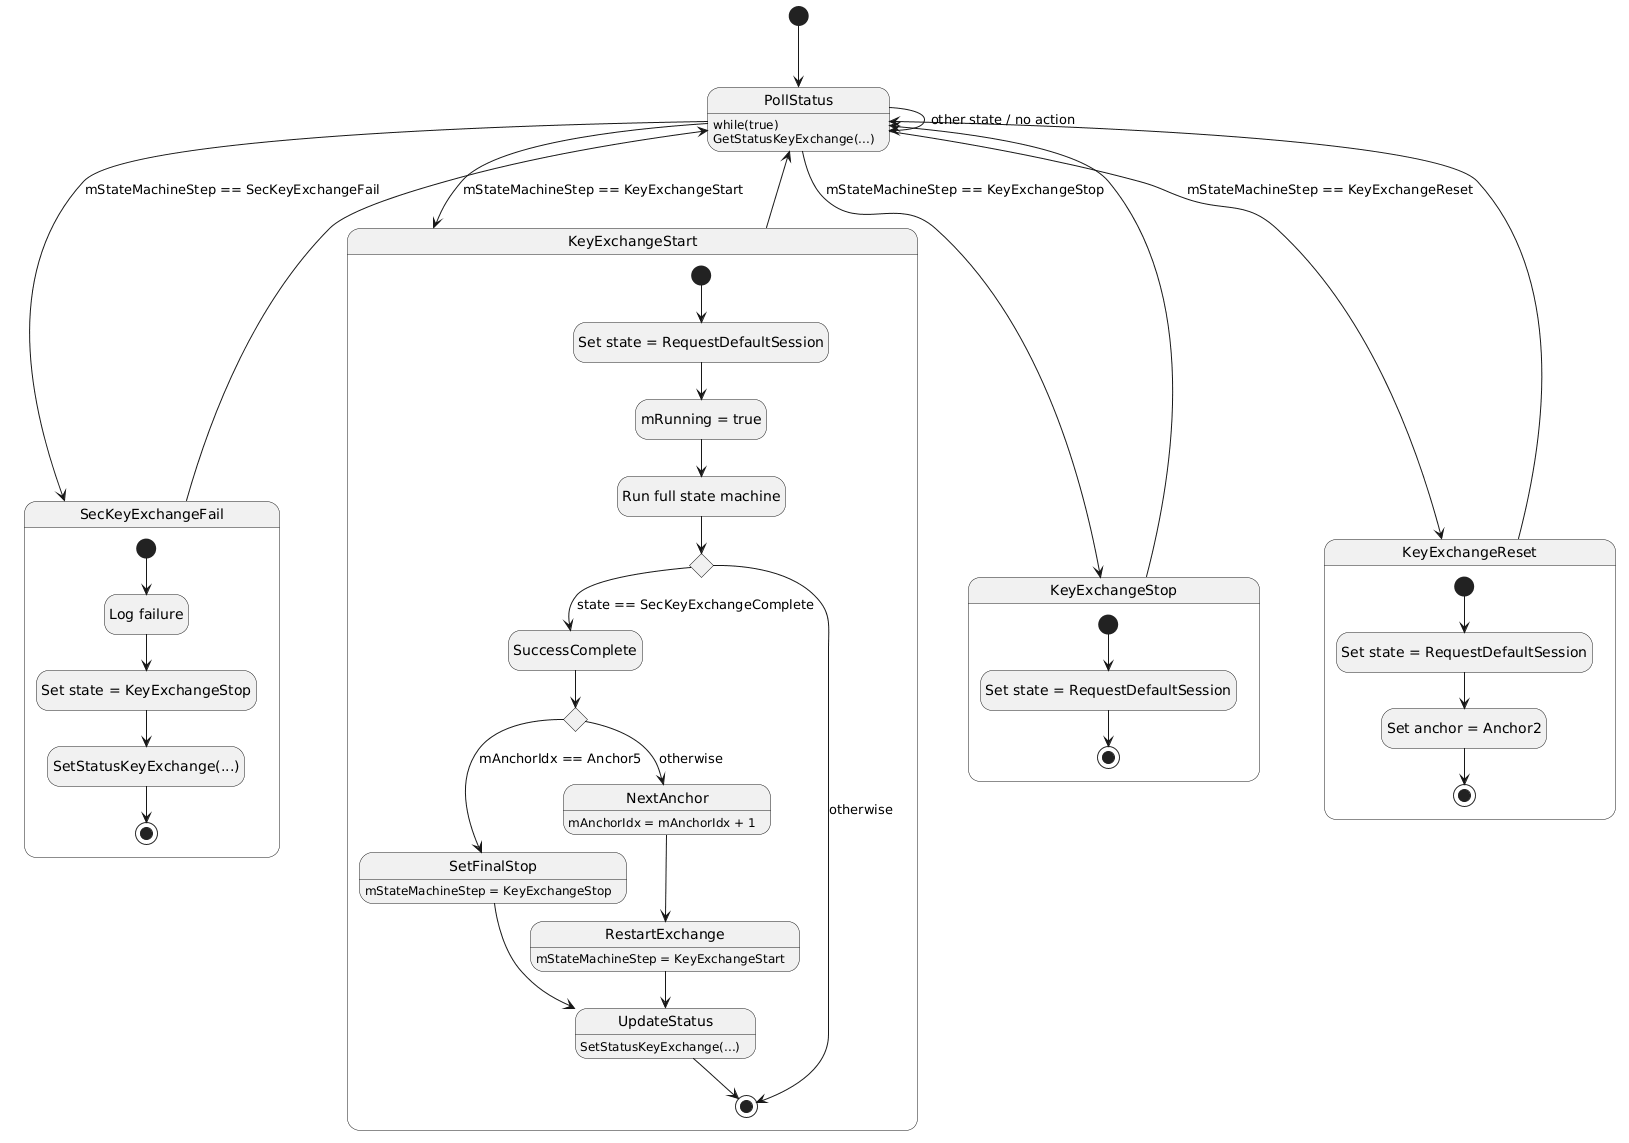

The diagram above was rendered by PlantUML. Its source (embedded in the PNG):
@startuml
hide empty description

[*] --> PollStatus

state PollStatus : while(true)\nGetStatusKeyExchange(...)

PollStatus --> SecKeyExchangeFail : mStateMachineStep == SecKeyExchangeFail
PollStatus --> KeyExchangeStart : mStateMachineStep == KeyExchangeStart
PollStatus --> KeyExchangeStop : mStateMachineStep == KeyExchangeStop
PollStatus --> KeyExchangeReset : mStateMachineStep == KeyExchangeReset
PollStatus --> PollStatus : other state / no action

state SecKeyExchangeFail {
  state "Log failure" as LogFail
  state "Set state = KeyExchangeStop" as SetStop
  state "SetStatusKeyExchange(...)" as UpdateStop

  [*] --> LogFail
  LogFail --> SetStop
  SetStop --> UpdateStop
  UpdateStop --> [*]
}

SecKeyExchangeFail --> PollStatus

state KeyExchangeStart {
  state "Set state = RequestDefaultSession" as SetReqDefault
  state "mRunning = true" as SetRunning
  state "Run full state machine" as RunSM

  state DecisionComplete <<choice>>
  state SuccessComplete
  state CheckAnchor5 <<choice>>
  state SetFinalStop
  state NextAnchor
  state RestartExchange
  state UpdateStatus

  [*] --> SetReqDefault
  SetReqDefault --> SetRunning
  SetRunning --> RunSM
  RunSM --> DecisionComplete

  DecisionComplete --> SuccessComplete : state == SecKeyExchangeComplete
  DecisionComplete --> [*] : otherwise

  SuccessComplete --> CheckAnchor5
  CheckAnchor5 --> SetFinalStop : mAnchorIdx == Anchor5
  CheckAnchor5 --> NextAnchor : otherwise

  SetFinalStop : mStateMachineStep = KeyExchangeStop
  NextAnchor : mAnchorIdx = mAnchorIdx + 1
  RestartExchange : mStateMachineStep = KeyExchangeStart

  SetFinalStop --> UpdateStatus
  NextAnchor --> RestartExchange
  RestartExchange --> UpdateStatus
  UpdateStatus : SetStatusKeyExchange(...)
  UpdateStatus --> [*]
}

KeyExchangeStart --> PollStatus

state KeyExchangeStop {
  state "Set state = RequestDefaultSession" as StopToDefault
  [*] --> StopToDefault
  StopToDefault --> [*]
}

KeyExchangeStop --> PollStatus

state KeyExchangeReset {
  state "Set state = RequestDefaultSession" as ResetToDefault
  state "Set anchor = Anchor2" as ResetAnchor

  [*] --> ResetToDefault
  ResetToDefault --> ResetAnchor
  ResetAnchor --> [*]
}

KeyExchangeReset --> PollStatus
@enduml